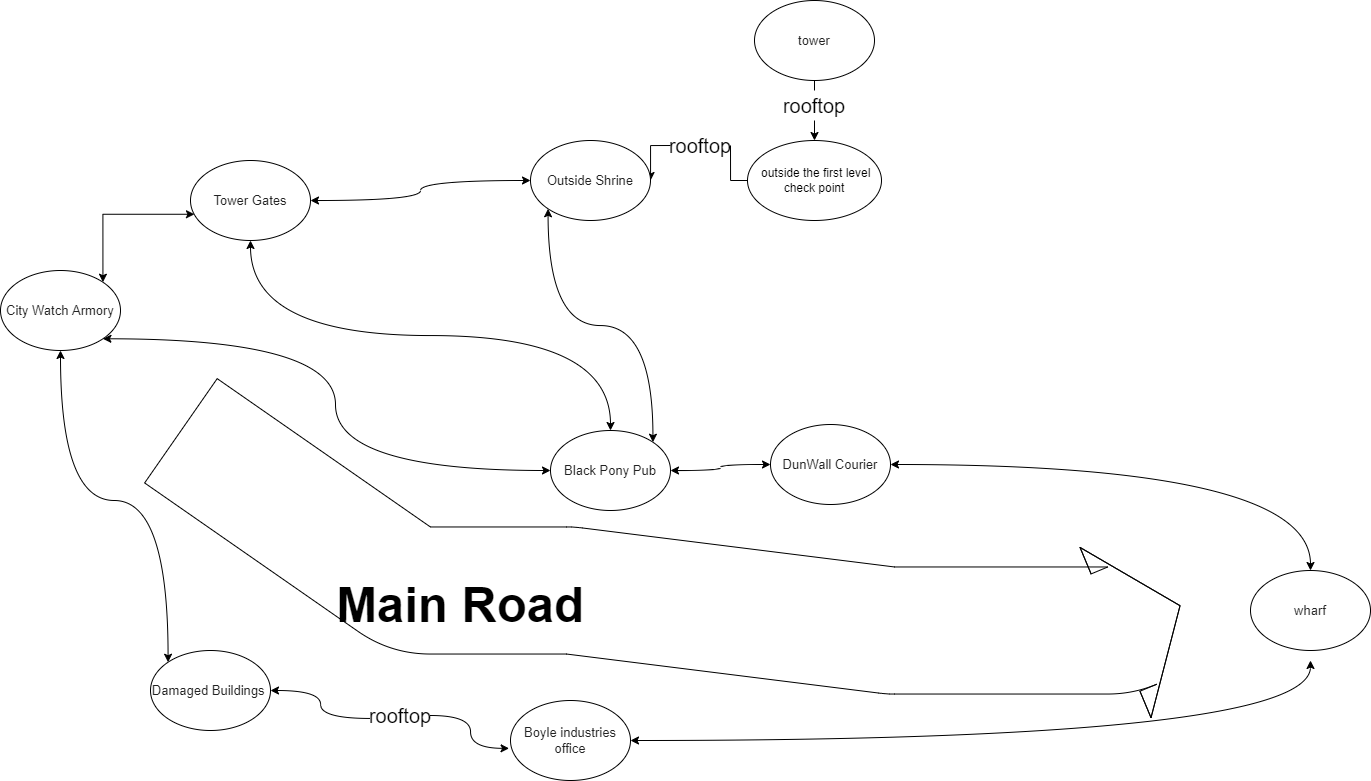

The diagram above was exported from draw.io. Its source (the exported page's mxGraphModel, read from the mxfile embedded in the PNG):
<mxGraphModel dx="2651" dy="982" grid="1" gridSize="10" guides="1" tooltips="1" connect="1" arrows="1" fold="1" page="1" pageScale="1" pageWidth="827" pageHeight="1169" math="0" shadow="0">
  <root>
    <mxCell id="0" />
    <mxCell id="1" parent="0" />
    <mxCell id="4l1WC2xY9bNxX8F_FQhn-3" style="edgeStyle=orthogonalEdgeStyle;rounded=0;orthogonalLoop=1;jettySize=auto;html=1;exitX=0.5;exitY=1;exitDx=0;exitDy=0;entryX=0.5;entryY=0;entryDx=0;entryDy=0;startArrow=none;" edge="1" parent="1" source="4l1WC2xY9bNxX8F_FQhn-39" target="4l1WC2xY9bNxX8F_FQhn-2">
      <mxGeometry relative="1" as="geometry" />
    </mxCell>
    <mxCell id="4l1WC2xY9bNxX8F_FQhn-1" value="&lt;span style=&quot;color: rgb(34 , 34 , 34) ; font-family: &amp;#34;arial&amp;#34; , sans-serif ; font-size: 13px ; background-color: rgb(255 , 255 , 255)&quot;&gt;tower&lt;/span&gt;" style="ellipse;whiteSpace=wrap;html=1;" vertex="1" parent="1">
      <mxGeometry x="454" y="80" width="120" height="80" as="geometry" />
    </mxCell>
    <mxCell id="4l1WC2xY9bNxX8F_FQhn-5" style="edgeStyle=orthogonalEdgeStyle;rounded=0;orthogonalLoop=1;jettySize=auto;html=1;exitX=0;exitY=0.5;exitDx=0;exitDy=0;entryX=1;entryY=0.5;entryDx=0;entryDy=0;startArrow=none;" edge="1" parent="1" source="4l1WC2xY9bNxX8F_FQhn-37" target="4l1WC2xY9bNxX8F_FQhn-4">
      <mxGeometry relative="1" as="geometry" />
    </mxCell>
    <mxCell id="4l1WC2xY9bNxX8F_FQhn-2" value="&amp;nbsp;outside the first level check point" style="ellipse;whiteSpace=wrap;html=1;" vertex="1" parent="1">
      <mxGeometry x="447" y="220" width="134" height="80" as="geometry" />
    </mxCell>
    <mxCell id="4l1WC2xY9bNxX8F_FQhn-17" style="edgeStyle=orthogonalEdgeStyle;curved=1;orthogonalLoop=1;jettySize=auto;html=1;exitX=0;exitY=1;exitDx=0;exitDy=0;entryX=1;entryY=0;entryDx=0;entryDy=0;startArrow=classic;startFill=1;endArrow=classic;endFill=1;" edge="1" parent="1" source="4l1WC2xY9bNxX8F_FQhn-4" target="4l1WC2xY9bNxX8F_FQhn-8">
      <mxGeometry relative="1" as="geometry" />
    </mxCell>
    <mxCell id="4l1WC2xY9bNxX8F_FQhn-26" style="edgeStyle=orthogonalEdgeStyle;curved=1;orthogonalLoop=1;jettySize=auto;html=1;exitX=0;exitY=0.5;exitDx=0;exitDy=0;entryX=1;entryY=0.5;entryDx=0;entryDy=0;startArrow=classic;startFill=1;endArrow=classic;endFill=1;" edge="1" parent="1" source="4l1WC2xY9bNxX8F_FQhn-4" target="4l1WC2xY9bNxX8F_FQhn-6">
      <mxGeometry relative="1" as="geometry" />
    </mxCell>
    <mxCell id="4l1WC2xY9bNxX8F_FQhn-4" value="&lt;font color=&quot;#222222&quot; face=&quot;arial, sans-serif&quot;&gt;&lt;span style=&quot;font-size: 13px ; background-color: rgb(255 , 255 , 255)&quot;&gt;Outside Shrine&lt;/span&gt;&lt;/font&gt;" style="ellipse;whiteSpace=wrap;html=1;" vertex="1" parent="1">
      <mxGeometry x="230" y="220" width="120" height="80" as="geometry" />
    </mxCell>
    <mxCell id="4l1WC2xY9bNxX8F_FQhn-15" style="edgeStyle=orthogonalEdgeStyle;orthogonalLoop=1;jettySize=auto;html=1;exitX=0.5;exitY=1;exitDx=0;exitDy=0;entryX=0.5;entryY=0;entryDx=0;entryDy=0;startArrow=classic;startFill=1;endArrow=classic;endFill=1;curved=1;" edge="1" parent="1" source="4l1WC2xY9bNxX8F_FQhn-6" target="4l1WC2xY9bNxX8F_FQhn-8">
      <mxGeometry relative="1" as="geometry" />
    </mxCell>
    <mxCell id="4l1WC2xY9bNxX8F_FQhn-6" value="&lt;font color=&quot;#222222&quot; face=&quot;arial, sans-serif&quot;&gt;&lt;span style=&quot;font-size: 13px ; background-color: rgb(255 , 255 , 255)&quot;&gt;Tower Gates&lt;/span&gt;&lt;/font&gt;" style="ellipse;whiteSpace=wrap;html=1;" vertex="1" parent="1">
      <mxGeometry x="-110" y="240" width="120" height="80" as="geometry" />
    </mxCell>
    <mxCell id="4l1WC2xY9bNxX8F_FQhn-13" style="edgeStyle=orthogonalEdgeStyle;rounded=0;orthogonalLoop=1;jettySize=auto;html=1;exitX=1;exitY=0;exitDx=0;exitDy=0;entryX=0.033;entryY=0.672;entryDx=0;entryDy=0;entryPerimeter=0;endArrow=classic;endFill=1;startArrow=classic;startFill=1;" edge="1" parent="1" source="4l1WC2xY9bNxX8F_FQhn-7" target="4l1WC2xY9bNxX8F_FQhn-6">
      <mxGeometry relative="1" as="geometry">
        <Array as="points">
          <mxPoint x="-198" y="294" />
        </Array>
      </mxGeometry>
    </mxCell>
    <mxCell id="4l1WC2xY9bNxX8F_FQhn-16" style="edgeStyle=orthogonalEdgeStyle;curved=1;orthogonalLoop=1;jettySize=auto;html=1;exitX=1;exitY=1;exitDx=0;exitDy=0;entryX=0;entryY=0.5;entryDx=0;entryDy=0;startArrow=classic;startFill=1;endArrow=classic;endFill=1;" edge="1" parent="1" source="4l1WC2xY9bNxX8F_FQhn-7" target="4l1WC2xY9bNxX8F_FQhn-8">
      <mxGeometry relative="1" as="geometry" />
    </mxCell>
    <mxCell id="4l1WC2xY9bNxX8F_FQhn-23" style="edgeStyle=orthogonalEdgeStyle;curved=1;orthogonalLoop=1;jettySize=auto;html=1;exitX=0.5;exitY=1;exitDx=0;exitDy=0;entryX=0;entryY=0;entryDx=0;entryDy=0;startArrow=classic;startFill=1;endArrow=classic;endFill=1;" edge="1" parent="1" source="4l1WC2xY9bNxX8F_FQhn-7" target="4l1WC2xY9bNxX8F_FQhn-12">
      <mxGeometry relative="1" as="geometry" />
    </mxCell>
    <mxCell id="4l1WC2xY9bNxX8F_FQhn-7" value="&lt;font color=&quot;#222222&quot; face=&quot;arial, sans-serif&quot;&gt;&lt;span style=&quot;font-size: 13px ; background-color: rgb(255 , 255 , 255)&quot;&gt;City Watch Armory&lt;/span&gt;&lt;/font&gt;" style="ellipse;whiteSpace=wrap;html=1;" vertex="1" parent="1">
      <mxGeometry x="-300" y="350" width="120" height="80" as="geometry" />
    </mxCell>
    <mxCell id="4l1WC2xY9bNxX8F_FQhn-18" style="edgeStyle=orthogonalEdgeStyle;curved=1;orthogonalLoop=1;jettySize=auto;html=1;exitX=1;exitY=0.5;exitDx=0;exitDy=0;entryX=0;entryY=0.5;entryDx=0;entryDy=0;startArrow=classic;startFill=1;endArrow=classic;endFill=1;" edge="1" parent="1" source="4l1WC2xY9bNxX8F_FQhn-8" target="4l1WC2xY9bNxX8F_FQhn-11">
      <mxGeometry relative="1" as="geometry" />
    </mxCell>
    <mxCell id="4l1WC2xY9bNxX8F_FQhn-8" value="&lt;font color=&quot;#222222&quot; face=&quot;arial, sans-serif&quot;&gt;&lt;span style=&quot;font-size: 13px ; background-color: rgb(255 , 255 , 255)&quot;&gt;Black Pony Pub&lt;/span&gt;&lt;/font&gt;" style="ellipse;whiteSpace=wrap;html=1;fontStyle=0" vertex="1" parent="1">
      <mxGeometry x="250" y="510" width="120" height="80" as="geometry" />
    </mxCell>
    <mxCell id="4l1WC2xY9bNxX8F_FQhn-28" style="edgeStyle=orthogonalEdgeStyle;curved=1;orthogonalLoop=1;jettySize=auto;html=1;exitX=1;exitY=0.5;exitDx=0;exitDy=0;startArrow=classic;startFill=1;endArrow=classic;endFill=1;" edge="1" parent="1" source="4l1WC2xY9bNxX8F_FQhn-9">
      <mxGeometry relative="1" as="geometry">
        <mxPoint x="1010" y="740" as="targetPoint" />
      </mxGeometry>
    </mxCell>
    <mxCell id="4l1WC2xY9bNxX8F_FQhn-9" value="&lt;font color=&quot;#222222&quot; face=&quot;arial, sans-serif&quot;&gt;&lt;span style=&quot;font-size: 13px ; background-color: rgb(255 , 255 , 255)&quot;&gt;Boyle industries office&lt;/span&gt;&lt;/font&gt;" style="ellipse;whiteSpace=wrap;html=1;" vertex="1" parent="1">
      <mxGeometry x="210" y="780" width="120" height="80" as="geometry" />
    </mxCell>
    <mxCell id="4l1WC2xY9bNxX8F_FQhn-10" value="&lt;font color=&quot;#222222&quot; face=&quot;arial, sans-serif&quot;&gt;&lt;span style=&quot;font-size: 13px&quot;&gt;wharf&lt;/span&gt;&lt;/font&gt;" style="ellipse;whiteSpace=wrap;html=1;fontStyle=0" vertex="1" parent="1">
      <mxGeometry x="950" y="650" width="120" height="80" as="geometry" />
    </mxCell>
    <mxCell id="4l1WC2xY9bNxX8F_FQhn-27" style="edgeStyle=orthogonalEdgeStyle;curved=1;orthogonalLoop=1;jettySize=auto;html=1;exitX=1;exitY=0.5;exitDx=0;exitDy=0;startArrow=classic;startFill=1;endArrow=classic;endFill=1;" edge="1" parent="1" source="4l1WC2xY9bNxX8F_FQhn-11" target="4l1WC2xY9bNxX8F_FQhn-10">
      <mxGeometry relative="1" as="geometry" />
    </mxCell>
    <mxCell id="4l1WC2xY9bNxX8F_FQhn-11" value="&lt;font color=&quot;#222222&quot; face=&quot;arial, sans-serif&quot;&gt;&lt;span style=&quot;font-size: 13px ; background-color: rgb(255 , 255 , 255)&quot;&gt;DunWall Courier&lt;/span&gt;&lt;/font&gt;" style="ellipse;whiteSpace=wrap;html=1;fontStyle=0" vertex="1" parent="1">
      <mxGeometry x="470" y="504" width="120" height="80" as="geometry" />
    </mxCell>
    <mxCell id="4l1WC2xY9bNxX8F_FQhn-25" style="edgeStyle=orthogonalEdgeStyle;curved=1;orthogonalLoop=1;jettySize=auto;html=1;exitX=1;exitY=0.5;exitDx=0;exitDy=0;entryX=-0.012;entryY=0.598;entryDx=0;entryDy=0;entryPerimeter=0;startArrow=none;startFill=1;endArrow=classic;endFill=1;" edge="1" parent="1" source="4l1WC2xY9bNxX8F_FQhn-41" target="4l1WC2xY9bNxX8F_FQhn-9">
      <mxGeometry relative="1" as="geometry" />
    </mxCell>
    <mxCell id="4l1WC2xY9bNxX8F_FQhn-12" value="&lt;font color=&quot;#222222&quot; face=&quot;arial, sans-serif&quot;&gt;&lt;span style=&quot;background-color: rgb(255 , 255 , 255)&quot;&gt;&lt;span style=&quot;font-size: 13px&quot;&gt;Damaged&amp;nbsp;Buildings&amp;nbsp;&lt;/span&gt;&lt;/span&gt;&lt;/font&gt;" style="ellipse;whiteSpace=wrap;html=1;" vertex="1" parent="1">
      <mxGeometry x="-150" y="730" width="120" height="80" as="geometry" />
    </mxCell>
    <mxCell id="4l1WC2xY9bNxX8F_FQhn-20" value="" style="shape=flexArrow;endArrow=classic;html=1;curved=1;endWidth=56.470588235294116;endSize=22.96470588235294;width=127.05882352941177;startArrow=none;" edge="1" parent="1">
      <mxGeometry width="50" height="50" relative="1" as="geometry">
        <mxPoint x="-120" y="510" as="sourcePoint" />
        <mxPoint x="880" y="685" as="targetPoint" />
        <Array as="points">
          <mxPoint x="110" y="670" />
          <mxPoint x="270" y="670" />
          <mxPoint x="590" y="710" />
          <mxPoint x="820" y="710" />
        </Array>
      </mxGeometry>
    </mxCell>
    <mxCell id="4l1WC2xY9bNxX8F_FQhn-29" value="&lt;b&gt;&lt;font style=&quot;font-size: 49px&quot;&gt;Main Road&lt;/font&gt;&lt;/b&gt;" style="text;html=1;strokeColor=none;fillColor=none;align=center;verticalAlign=middle;whiteSpace=wrap;rounded=0;" vertex="1" parent="1">
      <mxGeometry x="10" y="640" width="300" height="90" as="geometry" />
    </mxCell>
    <mxCell id="4l1WC2xY9bNxX8F_FQhn-37" value="rooftop" style="text;html=1;strokeColor=none;fillColor=none;align=center;verticalAlign=middle;whiteSpace=wrap;rounded=0;fontSize=20;" vertex="1" parent="1">
      <mxGeometry x="370" y="210" width="60" height="30" as="geometry" />
    </mxCell>
    <mxCell id="4l1WC2xY9bNxX8F_FQhn-38" value="" style="edgeStyle=orthogonalEdgeStyle;rounded=0;orthogonalLoop=1;jettySize=auto;html=1;exitX=0;exitY=0.5;exitDx=0;exitDy=0;entryX=1;entryY=0.5;entryDx=0;entryDy=0;endArrow=none;" edge="1" parent="1" source="4l1WC2xY9bNxX8F_FQhn-2" target="4l1WC2xY9bNxX8F_FQhn-37">
      <mxGeometry relative="1" as="geometry">
        <mxPoint x="446.999999999995" y="259.9999999999998" as="sourcePoint" />
        <mxPoint x="350" y="259.9999999999998" as="targetPoint" />
      </mxGeometry>
    </mxCell>
    <mxCell id="4l1WC2xY9bNxX8F_FQhn-39" value="rooftop" style="text;html=1;strokeColor=none;fillColor=none;align=center;verticalAlign=middle;whiteSpace=wrap;rounded=0;fontSize=20;" vertex="1" parent="1">
      <mxGeometry x="484" y="170" width="60" height="30" as="geometry" />
    </mxCell>
    <mxCell id="4l1WC2xY9bNxX8F_FQhn-40" value="" style="edgeStyle=orthogonalEdgeStyle;rounded=0;orthogonalLoop=1;jettySize=auto;html=1;exitX=0.5;exitY=1;exitDx=0;exitDy=0;entryX=0.5;entryY=0;entryDx=0;entryDy=0;endArrow=none;" edge="1" parent="1" source="4l1WC2xY9bNxX8F_FQhn-1" target="4l1WC2xY9bNxX8F_FQhn-39">
      <mxGeometry relative="1" as="geometry">
        <mxPoint x="514" y="160" as="sourcePoint" />
        <mxPoint x="513.9999999999995" y="219.99999999999977" as="targetPoint" />
      </mxGeometry>
    </mxCell>
    <mxCell id="4l1WC2xY9bNxX8F_FQhn-41" value="rooftop" style="text;html=1;strokeColor=none;fillColor=none;align=center;verticalAlign=middle;whiteSpace=wrap;rounded=0;fontSize=20;" vertex="1" parent="1">
      <mxGeometry x="70" y="780" width="60" height="30" as="geometry" />
    </mxCell>
    <mxCell id="4l1WC2xY9bNxX8F_FQhn-42" value="" style="edgeStyle=orthogonalEdgeStyle;curved=1;orthogonalLoop=1;jettySize=auto;html=1;exitX=1;exitY=0.5;exitDx=0;exitDy=0;entryX=-0.012;entryY=0.598;entryDx=0;entryDy=0;entryPerimeter=0;startArrow=classic;startFill=1;endArrow=none;endFill=1;" edge="1" parent="1" source="4l1WC2xY9bNxX8F_FQhn-12" target="4l1WC2xY9bNxX8F_FQhn-41">
      <mxGeometry relative="1" as="geometry">
        <mxPoint x="-29.99999999999136" y="770" as="sourcePoint" />
        <mxPoint x="208.55999999999995" y="827.8400000000001" as="targetPoint" />
      </mxGeometry>
    </mxCell>
  </root>
</mxGraphModel>